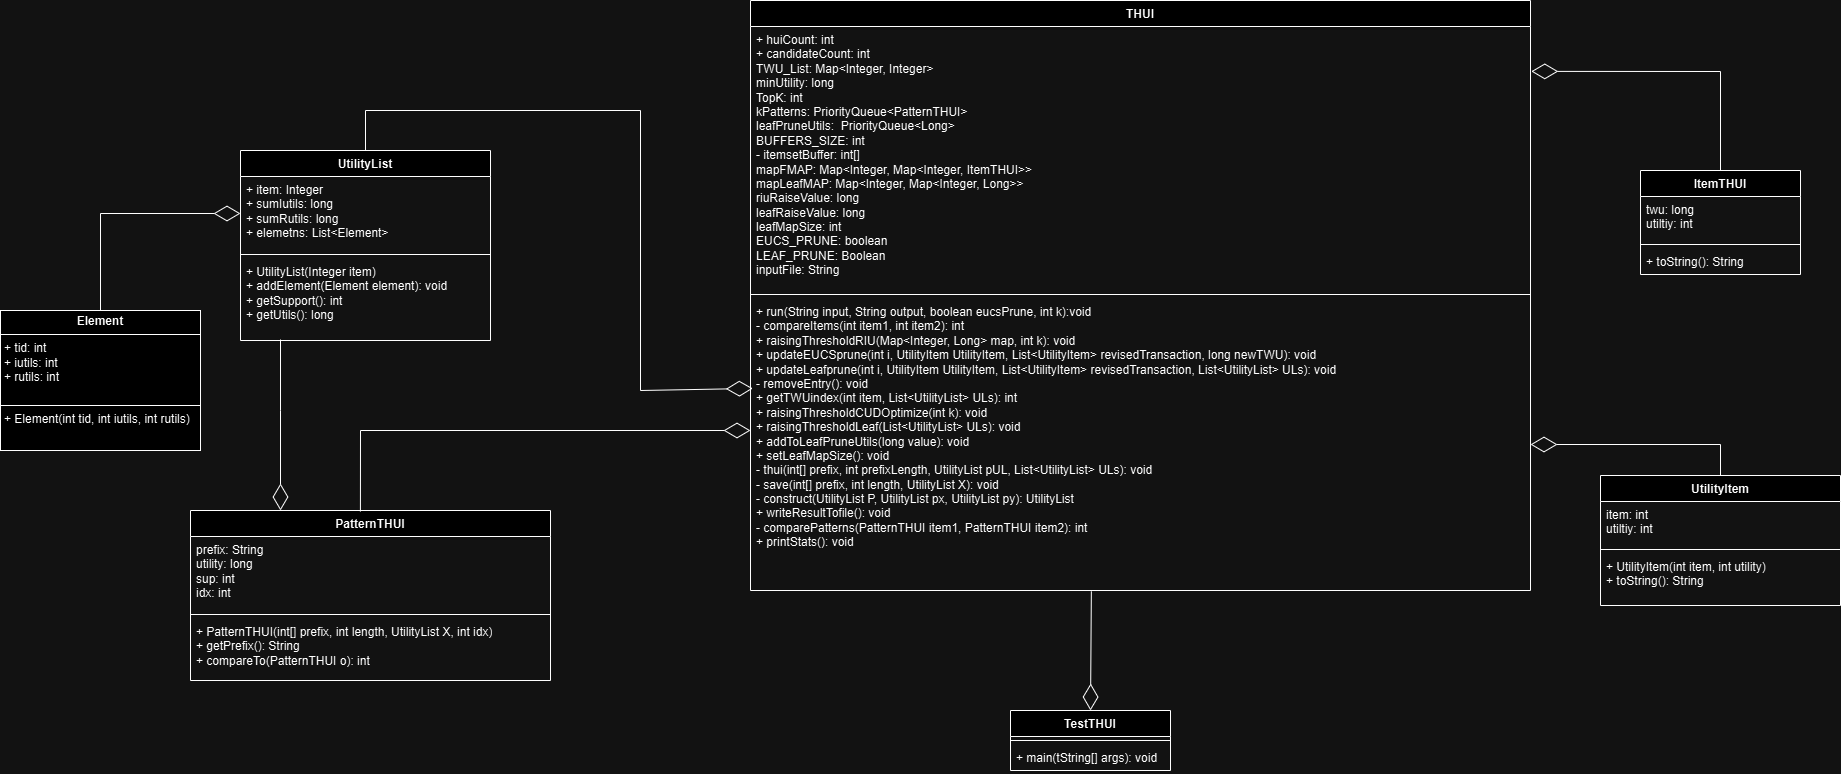

The diagram above was exported from draw.io. Its source (the exported page's mxGraphModel, read from the mxfile embedded in the PNG):
<mxGraphModel dx="3156" dy="1155" grid="1" gridSize="10" guides="1" tooltips="1" connect="1" arrows="1" fold="1" page="1" pageScale="1" pageWidth="850" pageHeight="1100" background="none" math="0" shadow="0">
  <root>
    <mxCell id="0" />
    <mxCell id="1" parent="0" />
    <mxCell id="bLygN9Lce8NgAY0_qdtI-10" value="&lt;p style=&quot;margin:0px;margin-top:4px;text-align:center;&quot;&gt;&lt;b&gt;Element&lt;/b&gt;&lt;/p&gt;&lt;hr size=&quot;1&quot; style=&quot;border-style:solid;&quot;&gt;&lt;p style=&quot;margin:0px;margin-left:4px;&quot;&gt;+ tid: int&lt;/p&gt;&lt;p style=&quot;margin:0px;margin-left:4px;&quot;&gt;+ iutils: int&lt;br&gt;&lt;/p&gt;&lt;p style=&quot;margin:0px;margin-left:4px;&quot;&gt;+ rutils: int&lt;br&gt;&lt;/p&gt;&lt;p style=&quot;margin:0px;margin-left:4px;&quot;&gt;&lt;br&gt;&lt;/p&gt;&lt;hr size=&quot;1&quot; style=&quot;border-style:solid;&quot;&gt;&lt;p style=&quot;margin:0px;margin-left:4px;&quot;&gt;+ Element(int tid, int iutils, int rutils)&lt;/p&gt;" style="verticalAlign=top;align=left;overflow=fill;html=1;whiteSpace=wrap;" vertex="1" parent="1">
      <mxGeometry x="-240" y="320" width="200" height="140" as="geometry" />
    </mxCell>
    <mxCell id="bLygN9Lce8NgAY0_qdtI-11" value="ItemTHUI" style="swimlane;fontStyle=1;align=center;verticalAlign=top;childLayout=stackLayout;horizontal=1;startSize=26;horizontalStack=0;resizeParent=1;resizeParentMax=0;resizeLast=0;collapsible=1;marginBottom=0;whiteSpace=wrap;html=1;" vertex="1" parent="1">
      <mxGeometry x="1400" y="180" width="160" height="104" as="geometry" />
    </mxCell>
    <mxCell id="bLygN9Lce8NgAY0_qdtI-12" value="twu: long&lt;div&gt;utiltiy: int&lt;br&gt;&lt;/div&gt;" style="text;strokeColor=none;fillColor=none;align=left;verticalAlign=top;spacingLeft=4;spacingRight=4;overflow=hidden;rotatable=0;points=[[0,0.5],[1,0.5]];portConstraint=eastwest;whiteSpace=wrap;html=1;" vertex="1" parent="bLygN9Lce8NgAY0_qdtI-11">
      <mxGeometry y="26" width="160" height="44" as="geometry" />
    </mxCell>
    <mxCell id="bLygN9Lce8NgAY0_qdtI-13" value="" style="line;strokeWidth=1;fillColor=none;align=left;verticalAlign=middle;spacingTop=-1;spacingLeft=3;spacingRight=3;rotatable=0;labelPosition=right;points=[];portConstraint=eastwest;strokeColor=inherit;" vertex="1" parent="bLygN9Lce8NgAY0_qdtI-11">
      <mxGeometry y="70" width="160" height="8" as="geometry" />
    </mxCell>
    <mxCell id="bLygN9Lce8NgAY0_qdtI-14" value="+ toString(): String" style="text;strokeColor=none;fillColor=none;align=left;verticalAlign=top;spacingLeft=4;spacingRight=4;overflow=hidden;rotatable=0;points=[[0,0.5],[1,0.5]];portConstraint=eastwest;whiteSpace=wrap;html=1;" vertex="1" parent="bLygN9Lce8NgAY0_qdtI-11">
      <mxGeometry y="78" width="160" height="26" as="geometry" />
    </mxCell>
    <mxCell id="bLygN9Lce8NgAY0_qdtI-15" value="PatternTHUI" style="swimlane;fontStyle=1;align=center;verticalAlign=top;childLayout=stackLayout;horizontal=1;startSize=26;horizontalStack=0;resizeParent=1;resizeParentMax=0;resizeLast=0;collapsible=1;marginBottom=0;whiteSpace=wrap;html=1;" vertex="1" parent="1">
      <mxGeometry x="-50" y="520" width="360" height="170" as="geometry" />
    </mxCell>
    <mxCell id="bLygN9Lce8NgAY0_qdtI-16" value="prefix: String&lt;div&gt;utility: long&lt;br&gt;&lt;/div&gt;&lt;div&gt;sup: int&lt;br&gt;&lt;/div&gt;&lt;div&gt;idx: int&lt;br&gt;&lt;/div&gt;" style="text;strokeColor=none;fillColor=none;align=left;verticalAlign=top;spacingLeft=4;spacingRight=4;overflow=hidden;rotatable=0;points=[[0,0.5],[1,0.5]];portConstraint=eastwest;whiteSpace=wrap;html=1;" vertex="1" parent="bLygN9Lce8NgAY0_qdtI-15">
      <mxGeometry y="26" width="360" height="74" as="geometry" />
    </mxCell>
    <mxCell id="bLygN9Lce8NgAY0_qdtI-17" value="" style="line;strokeWidth=1;fillColor=none;align=left;verticalAlign=middle;spacingTop=-1;spacingLeft=3;spacingRight=3;rotatable=0;labelPosition=right;points=[];portConstraint=eastwest;strokeColor=inherit;" vertex="1" parent="bLygN9Lce8NgAY0_qdtI-15">
      <mxGeometry y="100" width="360" height="8" as="geometry" />
    </mxCell>
    <mxCell id="bLygN9Lce8NgAY0_qdtI-18" value="+ PatternTHUI(int[] prefix, int length, UtilityList X, int idx)&lt;div&gt;+ getPrefix(): String&lt;br&gt;&lt;/div&gt;&lt;div&gt;+ compareTo(PatternTHUI o): int&lt;br&gt;&lt;/div&gt;" style="text;strokeColor=none;fillColor=none;align=left;verticalAlign=top;spacingLeft=4;spacingRight=4;overflow=hidden;rotatable=0;points=[[0,0.5],[1,0.5]];portConstraint=eastwest;whiteSpace=wrap;html=1;" vertex="1" parent="bLygN9Lce8NgAY0_qdtI-15">
      <mxGeometry y="108" width="360" height="62" as="geometry" />
    </mxCell>
    <mxCell id="bLygN9Lce8NgAY0_qdtI-20" value="UtilityItem" style="swimlane;fontStyle=1;align=center;verticalAlign=top;childLayout=stackLayout;horizontal=1;startSize=26;horizontalStack=0;resizeParent=1;resizeParentMax=0;resizeLast=0;collapsible=1;marginBottom=0;whiteSpace=wrap;html=1;" vertex="1" parent="1">
      <mxGeometry x="1360" y="485" width="240" height="130" as="geometry" />
    </mxCell>
    <mxCell id="bLygN9Lce8NgAY0_qdtI-21" value="item: int&lt;div&gt;utiltiy: int&lt;br&gt;&lt;/div&gt;" style="text;strokeColor=none;fillColor=none;align=left;verticalAlign=top;spacingLeft=4;spacingRight=4;overflow=hidden;rotatable=0;points=[[0,0.5],[1,0.5]];portConstraint=eastwest;whiteSpace=wrap;html=1;" vertex="1" parent="bLygN9Lce8NgAY0_qdtI-20">
      <mxGeometry y="26" width="240" height="44" as="geometry" />
    </mxCell>
    <mxCell id="bLygN9Lce8NgAY0_qdtI-22" value="" style="line;strokeWidth=1;fillColor=none;align=left;verticalAlign=middle;spacingTop=-1;spacingLeft=3;spacingRight=3;rotatable=0;labelPosition=right;points=[];portConstraint=eastwest;strokeColor=inherit;" vertex="1" parent="bLygN9Lce8NgAY0_qdtI-20">
      <mxGeometry y="70" width="240" height="8" as="geometry" />
    </mxCell>
    <mxCell id="bLygN9Lce8NgAY0_qdtI-23" value="+ UtilityItem(int item, int utility)&lt;div&gt;+ toString(): String&lt;br&gt;&lt;/div&gt;" style="text;strokeColor=none;fillColor=none;align=left;verticalAlign=top;spacingLeft=4;spacingRight=4;overflow=hidden;rotatable=0;points=[[0,0.5],[1,0.5]];portConstraint=eastwest;whiteSpace=wrap;html=1;" vertex="1" parent="bLygN9Lce8NgAY0_qdtI-20">
      <mxGeometry y="78" width="240" height="52" as="geometry" />
    </mxCell>
    <mxCell id="bLygN9Lce8NgAY0_qdtI-24" value="UtilityList" style="swimlane;fontStyle=1;align=center;verticalAlign=top;childLayout=stackLayout;horizontal=1;startSize=26;horizontalStack=0;resizeParent=1;resizeParentMax=0;resizeLast=0;collapsible=1;marginBottom=0;whiteSpace=wrap;html=1;" vertex="1" parent="1">
      <mxGeometry y="160" width="250" height="190" as="geometry" />
    </mxCell>
    <mxCell id="bLygN9Lce8NgAY0_qdtI-25" value="+ item: Integer&lt;div&gt;+ sumIutils: long&lt;br&gt;&lt;/div&gt;&lt;div&gt;+ sumRutils: long&lt;br&gt;&lt;/div&gt;&lt;div&gt;+ elemetns: List&amp;lt;Element&amp;gt;&lt;br&gt;&lt;/div&gt;" style="text;strokeColor=none;fillColor=none;align=left;verticalAlign=top;spacingLeft=4;spacingRight=4;overflow=hidden;rotatable=0;points=[[0,0.5],[1,0.5]];portConstraint=eastwest;whiteSpace=wrap;html=1;" vertex="1" parent="bLygN9Lce8NgAY0_qdtI-24">
      <mxGeometry y="26" width="250" height="74" as="geometry" />
    </mxCell>
    <mxCell id="bLygN9Lce8NgAY0_qdtI-26" value="" style="line;strokeWidth=1;fillColor=none;align=left;verticalAlign=middle;spacingTop=-1;spacingLeft=3;spacingRight=3;rotatable=0;labelPosition=right;points=[];portConstraint=eastwest;strokeColor=inherit;" vertex="1" parent="bLygN9Lce8NgAY0_qdtI-24">
      <mxGeometry y="100" width="250" height="8" as="geometry" />
    </mxCell>
    <mxCell id="bLygN9Lce8NgAY0_qdtI-27" value="+ UtilityList(Integer item)&lt;div&gt;+ addElement(Element element): void&lt;br&gt;&lt;/div&gt;&lt;div&gt;+ getSupport(): int&lt;br&gt;&lt;/div&gt;&lt;div&gt;+ getUtils(): long&lt;br&gt;&lt;/div&gt;" style="text;strokeColor=none;fillColor=none;align=left;verticalAlign=top;spacingLeft=4;spacingRight=4;overflow=hidden;rotatable=0;points=[[0,0.5],[1,0.5]];portConstraint=eastwest;whiteSpace=wrap;html=1;" vertex="1" parent="bLygN9Lce8NgAY0_qdtI-24">
      <mxGeometry y="108" width="250" height="82" as="geometry" />
    </mxCell>
    <mxCell id="bLygN9Lce8NgAY0_qdtI-29" value="" style="endArrow=diamondThin;endFill=0;endSize=24;html=1;rounded=0;exitX=0.5;exitY=0;exitDx=0;exitDy=0;entryX=0;entryY=0.5;entryDx=0;entryDy=0;" edge="1" parent="1" source="bLygN9Lce8NgAY0_qdtI-10" target="bLygN9Lce8NgAY0_qdtI-25">
      <mxGeometry width="160" relative="1" as="geometry">
        <mxPoint x="340" y="590" as="sourcePoint" />
        <mxPoint x="500" y="590" as="targetPoint" />
        <Array as="points">
          <mxPoint x="-140" y="223" />
        </Array>
      </mxGeometry>
    </mxCell>
    <mxCell id="bLygN9Lce8NgAY0_qdtI-31" value="" style="endArrow=diamondThin;endFill=0;endSize=24;html=1;rounded=0;entryX=0.25;entryY=0;entryDx=0;entryDy=0;exitX=0.16;exitY=0.988;exitDx=0;exitDy=0;exitPerimeter=0;" edge="1" parent="1" source="bLygN9Lce8NgAY0_qdtI-27" target="bLygN9Lce8NgAY0_qdtI-15">
      <mxGeometry width="160" relative="1" as="geometry">
        <mxPoint x="160" y="910" as="sourcePoint" />
        <mxPoint x="320" y="853" as="targetPoint" />
        <Array as="points">
          <mxPoint x="40" y="420" />
        </Array>
      </mxGeometry>
    </mxCell>
    <mxCell id="bLygN9Lce8NgAY0_qdtI-32" value="THUI" style="swimlane;fontStyle=1;align=center;verticalAlign=top;childLayout=stackLayout;horizontal=1;startSize=26;horizontalStack=0;resizeParent=1;resizeParentMax=0;resizeLast=0;collapsible=1;marginBottom=0;whiteSpace=wrap;html=1;" vertex="1" parent="1">
      <mxGeometry x="510" y="10" width="780" height="590" as="geometry" />
    </mxCell>
    <mxCell id="bLygN9Lce8NgAY0_qdtI-33" value="&lt;div&gt;+ huiCount: int&lt;/div&gt;&lt;div&gt;+ candidateCount: int&lt;/div&gt;&lt;div&gt;TWU_List: Map&amp;lt;Integer, Integer&amp;gt;&lt;/div&gt;&lt;div&gt;minUtility: long&lt;/div&gt;&lt;div&gt;TopK: int&lt;/div&gt;&lt;div&gt;kPatterns: PriorityQueue&amp;lt;PatternTHUI&amp;gt;&lt;/div&gt;&lt;div&gt;leafPruneUtils:&amp;nbsp; PriorityQueue&amp;lt;Long&amp;gt;&lt;/div&gt;&lt;div&gt;BUFFERS_SIZE: int&lt;/div&gt;&lt;div&gt;- itemsetBuffer: int[]&lt;/div&gt;&lt;div&gt;mapFMAP: Map&amp;lt;Integer, Map&amp;lt;Integer, ItemTHUI&amp;gt;&amp;gt;&lt;/div&gt;&lt;div&gt;mapLeafMAP: Map&amp;lt;Integer, Map&amp;lt;Integer, Long&amp;gt;&amp;gt;&lt;/div&gt;&lt;div&gt;riuRaiseValue: long&amp;nbsp;&lt;/div&gt;&lt;div&gt;leafRaiseValue: long&lt;/div&gt;&lt;div&gt;leafMapSize: int&amp;nbsp;&lt;/div&gt;&lt;div&gt;EUCS_PRUNE: boolean&lt;/div&gt;&lt;div&gt;LEAF_PRUNE: Boolean&lt;/div&gt;&lt;div&gt;inputFile: String&lt;/div&gt;" style="text;strokeColor=none;fillColor=none;align=left;verticalAlign=top;spacingLeft=4;spacingRight=4;overflow=hidden;rotatable=0;points=[[0,0.5],[1,0.5]];portConstraint=eastwest;whiteSpace=wrap;html=1;" vertex="1" parent="bLygN9Lce8NgAY0_qdtI-32">
      <mxGeometry y="26" width="780" height="264" as="geometry" />
    </mxCell>
    <mxCell id="bLygN9Lce8NgAY0_qdtI-34" value="" style="line;strokeWidth=1;fillColor=none;align=left;verticalAlign=middle;spacingTop=-1;spacingLeft=3;spacingRight=3;rotatable=0;labelPosition=right;points=[];portConstraint=eastwest;strokeColor=inherit;" vertex="1" parent="bLygN9Lce8NgAY0_qdtI-32">
      <mxGeometry y="290" width="780" height="8" as="geometry" />
    </mxCell>
    <mxCell id="bLygN9Lce8NgAY0_qdtI-35" value="&lt;div&gt;+ run(String input, String output, boolean eucsPrune, int k):void&lt;/div&gt;&lt;div&gt;- compareItems(int item1, int item2): int&lt;/div&gt;&lt;div&gt;+ raisingThresholdRIU(Map&amp;lt;Integer, Long&amp;gt; map, int k): void&lt;/div&gt;&lt;div&gt;+ updateEUCSprune(int i, UtilityItem UtilityItem, List&amp;lt;UtilityItem&amp;gt; revisedTransaction, long newTWU): void&lt;/div&gt;&lt;div&gt;+ updateLeafprune(int i, UtilityItem UtilityItem, List&amp;lt;UtilityItem&amp;gt; revisedTransaction, List&amp;lt;UtilityList&amp;gt; ULs): void&lt;/div&gt;&lt;div&gt;- removeEntry(): void&lt;/div&gt;&lt;div&gt;+ getTWUindex(int item, List&amp;lt;UtilityList&amp;gt; ULs): int&lt;/div&gt;&lt;div&gt;+ raisingThresholdCUDOptimize(int k): void&lt;/div&gt;&lt;div&gt;+ raisingThresholdLeaf(List&amp;lt;UtilityList&amp;gt; ULs): void&lt;/div&gt;&lt;div&gt;+ addToLeafPruneUtils(long value): void&lt;/div&gt;&lt;div&gt;+ setLeafMapSize(): void&lt;/div&gt;&lt;div&gt;- thui(int[] prefix, int prefixLength, UtilityList pUL, List&amp;lt;UtilityList&amp;gt; ULs): void&lt;/div&gt;&lt;div&gt;- save(int[] prefix, int length, UtilityList X): void&lt;/div&gt;&lt;div&gt;- construct(UtilityList P, UtilityList px, UtilityList py): UtilityList&lt;/div&gt;&lt;div&gt;+ writeResultTofile(): void&lt;/div&gt;&lt;div&gt;- comparePatterns(PatternTHUI item1, PatternTHUI item2): int&amp;nbsp;&lt;/div&gt;&lt;div&gt;+ printStats(): void&lt;/div&gt;" style="text;strokeColor=none;fillColor=none;align=left;verticalAlign=top;spacingLeft=4;spacingRight=4;overflow=hidden;rotatable=0;points=[[0,0.5],[1,0.5]];portConstraint=eastwest;whiteSpace=wrap;html=1;" vertex="1" parent="bLygN9Lce8NgAY0_qdtI-32">
      <mxGeometry y="298" width="780" height="292" as="geometry" />
    </mxCell>
    <mxCell id="bLygN9Lce8NgAY0_qdtI-37" value="" style="endArrow=diamondThin;endFill=0;endSize=24;html=1;rounded=0;entryX=1;entryY=0.5;entryDx=0;entryDy=0;exitX=0.5;exitY=0;exitDx=0;exitDy=0;" edge="1" parent="1" source="bLygN9Lce8NgAY0_qdtI-20" target="bLygN9Lce8NgAY0_qdtI-35">
      <mxGeometry width="160" relative="1" as="geometry">
        <mxPoint x="445" y="790" as="sourcePoint" />
        <mxPoint x="320" y="669" as="targetPoint" />
        <Array as="points">
          <mxPoint x="1480" y="454" />
        </Array>
      </mxGeometry>
    </mxCell>
    <mxCell id="bLygN9Lce8NgAY0_qdtI-39" value="" style="endArrow=diamondThin;endFill=0;endSize=24;html=1;rounded=0;entryX=1.001;entryY=0.17;entryDx=0;entryDy=0;exitX=0.5;exitY=0;exitDx=0;exitDy=0;entryPerimeter=0;" edge="1" parent="1" source="bLygN9Lce8NgAY0_qdtI-11" target="bLygN9Lce8NgAY0_qdtI-33">
      <mxGeometry width="160" relative="1" as="geometry">
        <mxPoint x="1490" y="495" as="sourcePoint" />
        <mxPoint x="1300" y="464" as="targetPoint" />
        <Array as="points">
          <mxPoint x="1480" y="81" />
        </Array>
      </mxGeometry>
    </mxCell>
    <mxCell id="bLygN9Lce8NgAY0_qdtI-40" value="" style="endArrow=diamondThin;endFill=0;endSize=24;html=1;rounded=0;exitX=0.472;exitY=0.006;exitDx=0;exitDy=0;exitPerimeter=0;" edge="1" parent="1" source="bLygN9Lce8NgAY0_qdtI-15">
      <mxGeometry width="160" relative="1" as="geometry">
        <mxPoint x="445" y="790" as="sourcePoint" />
        <mxPoint x="510" y="440" as="targetPoint" />
        <Array as="points">
          <mxPoint x="120" y="440" />
        </Array>
      </mxGeometry>
    </mxCell>
    <mxCell id="bLygN9Lce8NgAY0_qdtI-41" value="" style="endArrow=diamondThin;endFill=0;endSize=24;html=1;rounded=0;entryX=0.003;entryY=0.308;entryDx=0;entryDy=0;exitX=0.5;exitY=0;exitDx=0;exitDy=0;entryPerimeter=0;" edge="1" parent="1" source="bLygN9Lce8NgAY0_qdtI-24" target="bLygN9Lce8NgAY0_qdtI-35">
      <mxGeometry width="160" relative="1" as="geometry">
        <mxPoint x="48" y="362" as="sourcePoint" />
        <mxPoint x="50" y="530" as="targetPoint" />
        <Array as="points">
          <mxPoint x="125" y="120" />
          <mxPoint x="400" y="120" />
          <mxPoint x="400" y="400" />
        </Array>
      </mxGeometry>
    </mxCell>
    <mxCell id="bLygN9Lce8NgAY0_qdtI-42" value="TestTHUI" style="swimlane;fontStyle=1;align=center;verticalAlign=top;childLayout=stackLayout;horizontal=1;startSize=26;horizontalStack=0;resizeParent=1;resizeParentMax=0;resizeLast=0;collapsible=1;marginBottom=0;whiteSpace=wrap;html=1;" vertex="1" parent="1">
      <mxGeometry x="770" y="720" width="160" height="60" as="geometry" />
    </mxCell>
    <mxCell id="bLygN9Lce8NgAY0_qdtI-44" value="" style="line;strokeWidth=1;fillColor=none;align=left;verticalAlign=middle;spacingTop=-1;spacingLeft=3;spacingRight=3;rotatable=0;labelPosition=right;points=[];portConstraint=eastwest;strokeColor=inherit;" vertex="1" parent="bLygN9Lce8NgAY0_qdtI-42">
      <mxGeometry y="26" width="160" height="8" as="geometry" />
    </mxCell>
    <mxCell id="bLygN9Lce8NgAY0_qdtI-45" value="+ main(tString[] args): void" style="text;strokeColor=none;fillColor=none;align=left;verticalAlign=top;spacingLeft=4;spacingRight=4;overflow=hidden;rotatable=0;points=[[0,0.5],[1,0.5]];portConstraint=eastwest;whiteSpace=wrap;html=1;" vertex="1" parent="bLygN9Lce8NgAY0_qdtI-42">
      <mxGeometry y="34" width="160" height="26" as="geometry" />
    </mxCell>
    <mxCell id="bLygN9Lce8NgAY0_qdtI-46" value="" style="endArrow=diamondThin;endFill=0;endSize=24;html=1;rounded=0;entryX=0.5;entryY=0;entryDx=0;entryDy=0;exitX=0.437;exitY=1.003;exitDx=0;exitDy=0;exitPerimeter=0;" edge="1" parent="1" source="bLygN9Lce8NgAY0_qdtI-35" target="bLygN9Lce8NgAY0_qdtI-42">
      <mxGeometry width="160" relative="1" as="geometry">
        <mxPoint x="50" y="359" as="sourcePoint" />
        <mxPoint x="50" y="530" as="targetPoint" />
        <Array as="points" />
      </mxGeometry>
    </mxCell>
  </root>
</mxGraphModel>